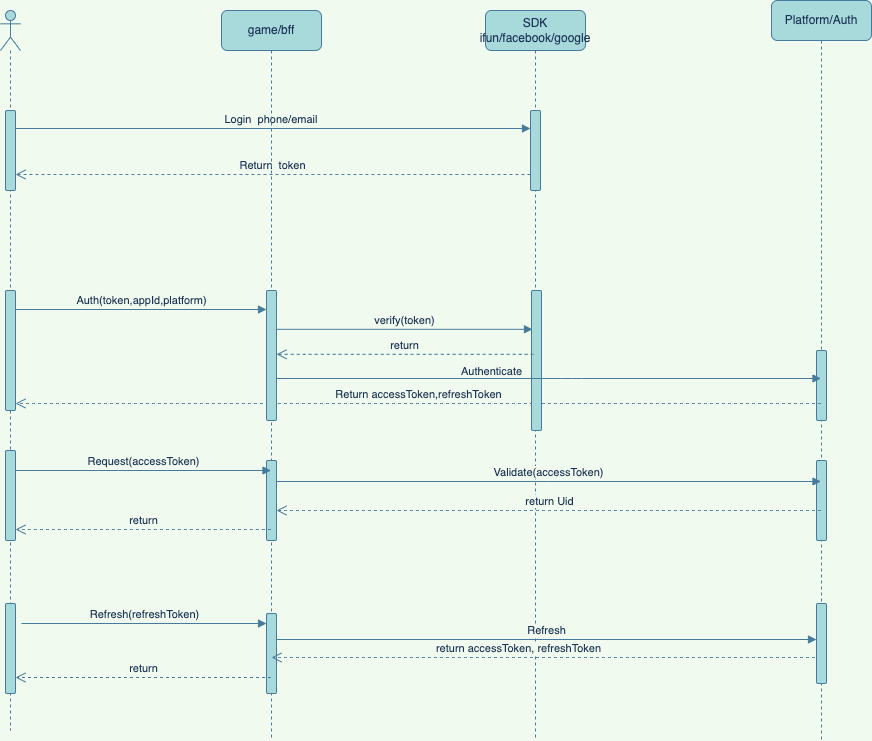

The diagram above was exported from draw.io. Its source (the exported page's mxGraphModel, read from the mxfile embedded in the PNG):
<mxGraphModel dx="1637" dy="679" grid="1" gridSize="10" guides="1" tooltips="1" connect="1" arrows="1" fold="1" page="1" pageScale="1" pageWidth="827" pageHeight="1169" background="#F1FAEE" math="0" shadow="0">
  <root>
    <mxCell id="0" />
    <mxCell id="1" parent="0" />
    <mxCell id="I0wa-FeARbGOApIq-aH2-3" value="" style="shape=umlLifeline;perimeter=lifelinePerimeter;whiteSpace=wrap;html=1;container=1;dropTarget=0;collapsible=0;recursiveResize=0;outlineConnect=0;portConstraint=eastwest;newEdgeStyle={&quot;edgeStyle&quot;:&quot;elbowEdgeStyle&quot;,&quot;elbow&quot;:&quot;vertical&quot;,&quot;curved&quot;:0,&quot;rounded&quot;:0};participant=umlActor;rounded=1;fillColor=#A8DADC;strokeColor=#457B9D;fontColor=#1D3557;" parent="1" vertex="1">
      <mxGeometry x="-71" y="180" width="20" height="720" as="geometry" />
    </mxCell>
    <mxCell id="I0wa-FeARbGOApIq-aH2-12" value="" style="html=1;points=[];perimeter=orthogonalPerimeter;outlineConnect=0;targetShapes=umlLifeline;portConstraint=eastwest;newEdgeStyle={&quot;edgeStyle&quot;:&quot;elbowEdgeStyle&quot;,&quot;elbow&quot;:&quot;vertical&quot;,&quot;curved&quot;:0,&quot;rounded&quot;:0};rounded=1;fillColor=#A8DADC;strokeColor=#457B9D;fontColor=#1D3557;" parent="I0wa-FeARbGOApIq-aH2-3" vertex="1">
      <mxGeometry x="5" y="280" width="10" height="120" as="geometry" />
    </mxCell>
    <mxCell id="I0wa-FeARbGOApIq-aH2-20" value="" style="html=1;points=[];perimeter=orthogonalPerimeter;outlineConnect=0;targetShapes=umlLifeline;portConstraint=eastwest;newEdgeStyle={&quot;edgeStyle&quot;:&quot;elbowEdgeStyle&quot;,&quot;elbow&quot;:&quot;vertical&quot;,&quot;curved&quot;:0,&quot;rounded&quot;:0};rounded=1;fillColor=#A8DADC;strokeColor=#457B9D;fontColor=#1D3557;" parent="I0wa-FeARbGOApIq-aH2-3" vertex="1">
      <mxGeometry x="5" y="440" width="10" height="90" as="geometry" />
    </mxCell>
    <mxCell id="I0wa-FeARbGOApIq-aH2-4" value="Platform/Auth" style="shape=umlLifeline;perimeter=lifelinePerimeter;whiteSpace=wrap;html=1;container=1;dropTarget=0;collapsible=0;recursiveResize=0;outlineConnect=0;portConstraint=eastwest;newEdgeStyle={&quot;edgeStyle&quot;:&quot;elbowEdgeStyle&quot;,&quot;elbow&quot;:&quot;vertical&quot;,&quot;curved&quot;:0,&quot;rounded&quot;:0};rounded=1;fillColor=#A8DADC;strokeColor=#457B9D;fontColor=#1D3557;" parent="1" vertex="1">
      <mxGeometry x="700" y="170" width="100" height="740" as="geometry" />
    </mxCell>
    <mxCell id="I0wa-FeARbGOApIq-aH2-13" value="" style="html=1;points=[];perimeter=orthogonalPerimeter;outlineConnect=0;targetShapes=umlLifeline;portConstraint=eastwest;newEdgeStyle={&quot;edgeStyle&quot;:&quot;elbowEdgeStyle&quot;,&quot;elbow&quot;:&quot;vertical&quot;,&quot;curved&quot;:0,&quot;rounded&quot;:0};rounded=1;fillColor=#A8DADC;strokeColor=#457B9D;fontColor=#1D3557;" parent="I0wa-FeARbGOApIq-aH2-4" vertex="1">
      <mxGeometry x="45" y="350" width="10" height="70" as="geometry" />
    </mxCell>
    <mxCell id="I0wa-FeARbGOApIq-aH2-25" value="" style="html=1;points=[];perimeter=orthogonalPerimeter;outlineConnect=0;targetShapes=umlLifeline;portConstraint=eastwest;newEdgeStyle={&quot;edgeStyle&quot;:&quot;elbowEdgeStyle&quot;,&quot;elbow&quot;:&quot;vertical&quot;,&quot;curved&quot;:0,&quot;rounded&quot;:0};rounded=1;fillColor=#A8DADC;strokeColor=#457B9D;fontColor=#1D3557;" parent="I0wa-FeARbGOApIq-aH2-4" vertex="1">
      <mxGeometry x="45" y="460" width="10" height="80" as="geometry" />
    </mxCell>
    <mxCell id="I0wa-FeARbGOApIq-aH2-5" value="SDK&lt;br&gt;ifun/facebook/google" style="shape=umlLifeline;perimeter=lifelinePerimeter;whiteSpace=wrap;html=1;container=1;dropTarget=0;collapsible=0;recursiveResize=0;outlineConnect=0;portConstraint=eastwest;newEdgeStyle={&quot;edgeStyle&quot;:&quot;elbowEdgeStyle&quot;,&quot;elbow&quot;:&quot;vertical&quot;,&quot;curved&quot;:0,&quot;rounded&quot;:0};rounded=1;fillColor=#A8DADC;strokeColor=#457B9D;fontColor=#1D3557;" parent="1" vertex="1">
      <mxGeometry x="414" y="180" width="100" height="730" as="geometry" />
    </mxCell>
    <mxCell id="I0wa-FeARbGOApIq-aH2-7" value="" style="html=1;points=[];perimeter=orthogonalPerimeter;outlineConnect=0;targetShapes=umlLifeline;portConstraint=eastwest;newEdgeStyle={&quot;edgeStyle&quot;:&quot;elbowEdgeStyle&quot;,&quot;elbow&quot;:&quot;vertical&quot;,&quot;curved&quot;:0,&quot;rounded&quot;:0};rounded=1;fillColor=#A8DADC;strokeColor=#457B9D;fontColor=#1D3557;" parent="I0wa-FeARbGOApIq-aH2-5" vertex="1">
      <mxGeometry x="45" y="100" width="10" height="80" as="geometry" />
    </mxCell>
    <mxCell id="I0wa-FeARbGOApIq-aH2-8" value="Login&amp;nbsp; phone/email&amp;nbsp;" style="html=1;verticalAlign=bottom;endArrow=block;edgeStyle=elbowEdgeStyle;elbow=vertical;curved=1;rounded=1;exitX=0.9;exitY=0.225;exitDx=0;exitDy=0;exitPerimeter=0;strokeColor=#457B9D;fontColor=#1D3557;labelBackgroundColor=#F1FAEE;" parent="1" source="5" target="I0wa-FeARbGOApIq-aH2-7" edge="1">
      <mxGeometry relative="1" as="geometry">
        <mxPoint x="105" y="297" as="sourcePoint" />
        <mxPoint x="635" y="297" as="targetPoint" />
      </mxGeometry>
    </mxCell>
    <mxCell id="I0wa-FeARbGOApIq-aH2-9" value="Return&amp;nbsp; token" style="html=1;verticalAlign=bottom;endArrow=open;dashed=1;endSize=8;edgeStyle=elbowEdgeStyle;elbow=vertical;curved=1;rounded=1;strokeColor=#457B9D;fontColor=#1D3557;labelBackgroundColor=#F1FAEE;" parent="1" source="I0wa-FeARbGOApIq-aH2-7" edge="1">
      <mxGeometry relative="1" as="geometry">
        <mxPoint x="-56" y="344" as="targetPoint" />
        <mxPoint x="635" y="344" as="sourcePoint" />
      </mxGeometry>
    </mxCell>
    <mxCell id="I0wa-FeARbGOApIq-aH2-14" value="Auth(token,appId,platform)" style="html=1;verticalAlign=bottom;endArrow=block;edgeStyle=elbowEdgeStyle;elbow=vertical;curved=1;rounded=1;strokeColor=#457B9D;fontColor=#1D3557;labelBackgroundColor=#F1FAEE;" parent="1" edge="1">
      <mxGeometry relative="1" as="geometry">
        <mxPoint x="-56" y="479" as="sourcePoint" />
        <mxPoint x="195" y="479" as="targetPoint" />
      </mxGeometry>
    </mxCell>
    <mxCell id="I0wa-FeARbGOApIq-aH2-15" value="Return accessToken,refreshToken" style="html=1;verticalAlign=bottom;endArrow=open;dashed=1;endSize=8;edgeStyle=elbowEdgeStyle;elbow=vertical;curved=1;rounded=1;strokeColor=#457B9D;fontColor=#1D3557;labelBackgroundColor=#F1FAEE;" parent="1" edge="1">
      <mxGeometry relative="1" as="geometry">
        <mxPoint x="-56" y="573" as="targetPoint" />
        <mxPoint x="749.5" y="573" as="sourcePoint" />
      </mxGeometry>
    </mxCell>
    <mxCell id="I0wa-FeARbGOApIq-aH2-19" value="game/bff" style="shape=umlLifeline;perimeter=lifelinePerimeter;whiteSpace=wrap;html=1;container=1;dropTarget=0;collapsible=0;recursiveResize=0;outlineConnect=0;portConstraint=eastwest;newEdgeStyle={&quot;edgeStyle&quot;:&quot;elbowEdgeStyle&quot;,&quot;elbow&quot;:&quot;vertical&quot;,&quot;curved&quot;:0,&quot;rounded&quot;:0};rounded=1;fillColor=#A8DADC;strokeColor=#457B9D;fontColor=#1D3557;" parent="1" vertex="1">
      <mxGeometry x="150" y="180" width="100" height="730" as="geometry" />
    </mxCell>
    <mxCell id="I0wa-FeARbGOApIq-aH2-21" value="" style="html=1;points=[];perimeter=orthogonalPerimeter;outlineConnect=0;targetShapes=umlLifeline;portConstraint=eastwest;newEdgeStyle={&quot;edgeStyle&quot;:&quot;elbowEdgeStyle&quot;,&quot;elbow&quot;:&quot;vertical&quot;,&quot;curved&quot;:0,&quot;rounded&quot;:0};rounded=1;fillColor=#A8DADC;strokeColor=#457B9D;fontColor=#1D3557;" parent="I0wa-FeARbGOApIq-aH2-19" vertex="1">
      <mxGeometry x="45" y="450" width="10" height="80" as="geometry" />
    </mxCell>
    <mxCell id="I0wa-FeARbGOApIq-aH2-23" value="return" style="html=1;verticalAlign=bottom;endArrow=open;dashed=1;endSize=8;edgeStyle=elbowEdgeStyle;elbow=vertical;curved=1;rounded=1;strokeColor=#457B9D;fontColor=#1D3557;labelBackgroundColor=#F1FAEE;" parent="1" source="I0wa-FeARbGOApIq-aH2-19" edge="1">
      <mxGeometry relative="1" as="geometry">
        <mxPoint x="-56" y="699" as="targetPoint" />
        <mxPoint x="115" y="699" as="sourcePoint" />
      </mxGeometry>
    </mxCell>
    <mxCell id="I0wa-FeARbGOApIq-aH2-26" value="Validate(accessToken)" style="html=1;verticalAlign=bottom;endArrow=block;edgeStyle=elbowEdgeStyle;elbow=vertical;curved=1;rounded=1;strokeColor=#457B9D;fontColor=#1D3557;labelBackgroundColor=#F1FAEE;" parent="1" edge="1">
      <mxGeometry relative="1" as="geometry">
        <mxPoint x="205" y="651" as="sourcePoint" />
        <mxPoint x="749.5" y="651" as="targetPoint" />
      </mxGeometry>
    </mxCell>
    <mxCell id="I0wa-FeARbGOApIq-aH2-27" value="return Uid" style="html=1;verticalAlign=bottom;endArrow=open;dashed=1;endSize=8;edgeStyle=elbowEdgeStyle;elbow=vertical;curved=1;rounded=1;strokeColor=#457B9D;fontColor=#1D3557;labelBackgroundColor=#F1FAEE;" parent="1" edge="1">
      <mxGeometry relative="1" as="geometry">
        <mxPoint x="205" y="680" as="targetPoint" />
        <mxPoint x="749.5" y="680" as="sourcePoint" />
      </mxGeometry>
    </mxCell>
    <mxCell id="I0wa-FeARbGOApIq-aH2-43" value="" style="html=1;points=[];perimeter=orthogonalPerimeter;outlineConnect=0;targetShapes=umlLifeline;portConstraint=eastwest;newEdgeStyle={&quot;edgeStyle&quot;:&quot;elbowEdgeStyle&quot;,&quot;elbow&quot;:&quot;vertical&quot;,&quot;curved&quot;:0,&quot;rounded&quot;:0};rounded=1;fillColor=#A8DADC;strokeColor=#457B9D;fontColor=#1D3557;" parent="1" vertex="1">
      <mxGeometry x="-66" y="773" width="10" height="90" as="geometry" />
    </mxCell>
    <mxCell id="I0wa-FeARbGOApIq-aH2-44" value="" style="html=1;points=[];perimeter=orthogonalPerimeter;outlineConnect=0;targetShapes=umlLifeline;portConstraint=eastwest;newEdgeStyle={&quot;edgeStyle&quot;:&quot;elbowEdgeStyle&quot;,&quot;elbow&quot;:&quot;vertical&quot;,&quot;curved&quot;:0,&quot;rounded&quot;:0};rounded=1;fillColor=#A8DADC;strokeColor=#457B9D;fontColor=#1D3557;" parent="1" vertex="1">
      <mxGeometry x="195" y="783" width="10" height="80" as="geometry" />
    </mxCell>
    <mxCell id="I0wa-FeARbGOApIq-aH2-46" value="Refresh(refreshToken)" style="html=1;verticalAlign=bottom;endArrow=block;edgeStyle=elbowEdgeStyle;elbow=vertical;curved=1;rounded=1;strokeColor=#457B9D;fontColor=#1D3557;labelBackgroundColor=#F1FAEE;" parent="1" target="I0wa-FeARbGOApIq-aH2-44" edge="1">
      <mxGeometry relative="1" as="geometry">
        <mxPoint x="-50" y="793" as="sourcePoint" />
        <mxPoint x="115" y="793" as="targetPoint" />
      </mxGeometry>
    </mxCell>
    <mxCell id="I0wa-FeARbGOApIq-aH2-49" value="" style="html=1;verticalAlign=bottom;endArrow=open;dashed=1;endSize=8;edgeStyle=elbowEdgeStyle;elbow=vertical;curved=1;rounded=1;strokeColor=#457B9D;fontColor=#1D3557;labelBackgroundColor=#F1FAEE;" parent="1" edge="1">
      <mxGeometry relative="1" as="geometry">
        <mxPoint x="200" y="827" as="targetPoint" />
        <mxPoint x="749.5" y="827" as="sourcePoint" />
      </mxGeometry>
    </mxCell>
    <mxCell id="I0wa-FeARbGOApIq-aH2-50" value="return accessToken, refreshToken" style="edgeLabel;html=1;align=center;verticalAlign=middle;resizable=0;points=[];rounded=1;fontColor=#1D3557;labelBackgroundColor=#F1FAEE;" parent="I0wa-FeARbGOApIq-aH2-49" vertex="1" connectable="0">
      <mxGeometry x="0.1721" y="5" relative="1" as="geometry">
        <mxPoint x="19" y="-15" as="offset" />
      </mxGeometry>
    </mxCell>
    <mxCell id="I0wa-FeARbGOApIq-aH2-22" value="Request(accessToken)" style="html=1;verticalAlign=bottom;endArrow=block;edgeStyle=elbowEdgeStyle;elbow=vertical;curved=1;rounded=1;strokeColor=#457B9D;fontColor=#1D3557;labelBackgroundColor=#F1FAEE;" parent="1" target="I0wa-FeARbGOApIq-aH2-19" edge="1">
      <mxGeometry relative="1" as="geometry">
        <mxPoint x="-56" y="640" as="sourcePoint" />
        <mxPoint x="115" y="640" as="targetPoint" />
      </mxGeometry>
    </mxCell>
    <mxCell id="I0wa-FeARbGOApIq-aH2-6" value="" style="html=1;points=[];perimeter=orthogonalPerimeter;outlineConnect=0;targetShapes=umlLifeline;portConstraint=eastwest;newEdgeStyle={&quot;edgeStyle&quot;:&quot;elbowEdgeStyle&quot;,&quot;elbow&quot;:&quot;vertical&quot;,&quot;curved&quot;:0,&quot;rounded&quot;:0};rounded=1;fillColor=#A8DADC;strokeColor=#457B9D;fontColor=#1D3557;" parent="1" vertex="1">
      <mxGeometry x="195" y="460" width="10" height="130" as="geometry" />
    </mxCell>
    <mxCell id="2" value="" style="html=1;points=[];perimeter=orthogonalPerimeter;rounded=1;fillColor=#A8DADC;strokeColor=#457B9D;fontColor=#1D3557;" parent="1" vertex="1">
      <mxGeometry x="460" y="460" width="10" height="140" as="geometry" />
    </mxCell>
    <mxCell id="3" value="verify(token)" style="html=1;verticalAlign=bottom;endArrow=block;entryX=0.1;entryY=0.363;rounded=1;curved=1;entryDx=0;entryDy=0;entryPerimeter=0;strokeColor=#457B9D;fontColor=#1D3557;labelBackgroundColor=#F1FAEE;" parent="1" edge="1">
      <mxGeometry relative="1" as="geometry">
        <mxPoint x="205" y="498.81999999999994" as="sourcePoint" />
        <mxPoint x="461" y="498.81999999999994" as="targetPoint" />
        <Array as="points" />
      </mxGeometry>
    </mxCell>
    <mxCell id="4" value="return" style="html=1;verticalAlign=bottom;endArrow=open;dashed=1;endSize=8;exitX=0.2;exitY=0.456;rounded=1;curved=1;exitDx=0;exitDy=0;exitPerimeter=0;strokeColor=#457B9D;fontColor=#1D3557;labelBackgroundColor=#F1FAEE;" parent="1" source="2" target="I0wa-FeARbGOApIq-aH2-6" edge="1">
      <mxGeometry relative="1" as="geometry">
        <mxPoint x="206" y="504.03999999999996" as="targetPoint" />
        <mxPoint x="457" y="504.03999999999996" as="sourcePoint" />
      </mxGeometry>
    </mxCell>
    <mxCell id="5" value="" style="html=1;points=[];perimeter=orthogonalPerimeter;rounded=1;fillColor=#A8DADC;strokeColor=#457B9D;fontColor=#1D3557;" parent="1" vertex="1">
      <mxGeometry x="-66" y="280" width="10" height="80" as="geometry" />
    </mxCell>
    <mxCell id="9" value="Authenticate" style="html=1;verticalAlign=bottom;endArrow=block;rounded=1;strokeColor=#457B9D;fontColor=#1D3557;labelBackgroundColor=#F1FAEE;" parent="1" source="I0wa-FeARbGOApIq-aH2-6" edge="1">
      <mxGeometry x="-0.2103" y="-2" width="80" relative="1" as="geometry">
        <mxPoint x="-56" y="548" as="sourcePoint" />
        <mxPoint x="749.5" y="548" as="targetPoint" />
        <Array as="points">
          <mxPoint x="500" y="548" />
        </Array>
        <mxPoint as="offset" />
      </mxGeometry>
    </mxCell>
    <mxCell id="11" value="" style="html=1;points=[];perimeter=orthogonalPerimeter;outlineConnect=0;targetShapes=umlLifeline;portConstraint=eastwest;newEdgeStyle={&quot;edgeStyle&quot;:&quot;elbowEdgeStyle&quot;,&quot;elbow&quot;:&quot;vertical&quot;,&quot;curved&quot;:0,&quot;rounded&quot;:0};rounded=1;fillColor=#A8DADC;strokeColor=#457B9D;fontColor=#1D3557;" parent="1" vertex="1">
      <mxGeometry x="745" y="773" width="10" height="80" as="geometry" />
    </mxCell>
    <mxCell id="12" value="Refresh" style="html=1;verticalAlign=bottom;endArrow=block;rounded=0;strokeColor=#457B9D;fontColor=#1D3557;fillColor=#A8DADC;labelBackgroundColor=#F1FAEE;" parent="1" edge="1">
      <mxGeometry width="80" relative="1" as="geometry">
        <mxPoint x="205" y="809" as="sourcePoint" />
        <mxPoint x="745" y="809" as="targetPoint" />
      </mxGeometry>
    </mxCell>
    <mxCell id="13" value="return" style="html=1;verticalAlign=bottom;endArrow=open;dashed=1;endSize=8;rounded=0;strokeColor=#457B9D;fontColor=#1D3557;fillColor=#A8DADC;labelBackgroundColor=#F1FAEE;" parent="1" edge="1">
      <mxGeometry relative="1" as="geometry">
        <mxPoint x="199.5" y="847" as="sourcePoint" />
        <mxPoint x="-56" y="847" as="targetPoint" />
      </mxGeometry>
    </mxCell>
  </root>
</mxGraphModel>